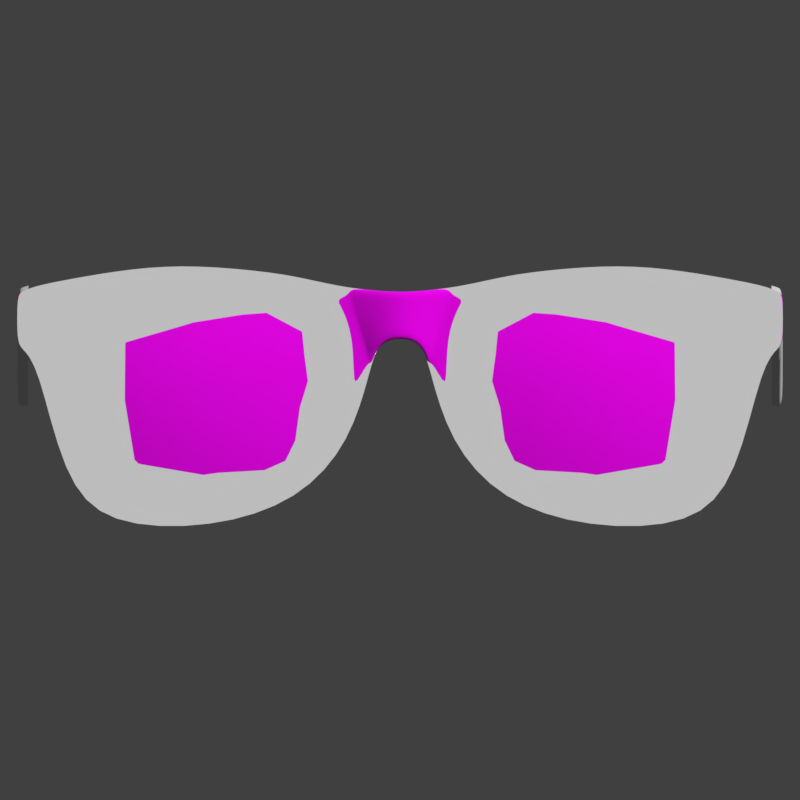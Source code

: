 # Source: Glasses_v02.01.blend  (saved by Blender 2.79.0; exported with 4.5.12 LTS)
import bpy
from mathutils import Matrix  # noqa: F401  (used for matrix-valued properties, if any)

bpy.ops.wm.read_factory_settings(use_empty=True)
scene = bpy.context.scene
scene.name = 'Scene'

# ---- collections
col_collection_1 = bpy.data.collections.new('Collection 1'); scene.collection.children.link(col_collection_1)
col_collection_6 = bpy.data.collections.new('Collection 6'); scene.collection.children.link(col_collection_6)
col_collection_6.hide_render = True
col_collection_6.hide_viewport = True

# ---- images (referenced by path relative to the original .blend; pixels are not part of the script)
import os
ASSET_DIR = os.environ.get("B2B_ASSET_DIR", "")  # directory of the original .blend (textures are referenced by path, not embedded)
HERE = os.path.dirname(os.path.abspath(__file__))  # packed textures are extracted next to this script under _unpacked/

def load_image(name, relpath, width, height, colorspace="sRGB"):
    """Load a texture the original file referenced (path relative to the .blend, or extracted next to this script)."""
    p = next((c for c in (os.path.join(HERE, relpath), os.path.join(ASSET_DIR, relpath)) if relpath and os.path.exists(c)), "")
    if p:
        img = bpy.data.images.load(p, check_existing=True)
        img.name = name
    else:  # same state as the original file: an image datablock whose file is absent (Cycles renders it pink)
        img = bpy.data.images.new(name, width, height)
        img.source = "FILE"
        img.filepath = "//" + (relpath or name)
    img.colorspace_settings.name = colorspace
    return img
img_normal_test = load_image('Normal Test', '', 1024, 1024, 'Non-Color')
img_merged_1024_full_uv_layout_png = load_image('Merged 1024 Full UV Layout.png', 'Merged 1024 Full UV Layout.png', 1024, 1024, 'sRGB')

# ---- materials (node trees are filled in below, after node groups)
mat_material = bpy.data.materials.new('Material')
mat_material.alpha_threshold = 0.0
mat_material.roughness = 0.5
mat_material.line_color = (0.0, 0.0, 0.0, 1.0)

# ---- material node trees
mat_material.use_nodes = True; mat_material.node_tree.nodes.clear()
_N = mat_material.node_tree.nodes; _L = mat_material.node_tree.links
n0 = _N.new('ShaderNodeOutputMaterial'); n0.name = 'Material Output'; n0.location = (76, 51)
n1 = _N.new('ShaderNodeTexImage'); n1.name = 'Image Texture'; n1.location = (-737, 96)
n1.width = 227
n1.image = img_normal_test
n2 = _N.new('ShaderNodeNormalMap'); n2.name = 'Normal Map'; n2.location = (-423, 37)
n3 = _N.new('ShaderNodeBsdfPrincipled'); n3.name = 'Principled BSDF'; n3.location = (-165, 48)
n3.width = 150
n3.subsurface_method = 'BURLEY'
n3.inputs[2].default_value = 0.0
n3.inputs[3].default_value = 1.45
n3.inputs[9].default_value = (1.0, 1.0, 1.0)
n4 = _N.new('ShaderNodeTexImage'); n4.name = 'Image Texture.001'; n4.location = (-355, 48)
n4.width = 140
n4.image = img_merged_1024_full_uv_layout_png
_L.new(n1.outputs[0], n2.inputs[1])
_L.new(n3.outputs[0], n0.inputs[0])
_L.new(n4.outputs[0], n3.inputs[0])
n0.is_active_output = True

# ---- world
world_world = bpy.data.worlds.new('World'); scene.world = world_world
world_world.color = (0.05088, 0.05088, 0.05088)
world_world.use_sun_shadow = False
world_world.sun_shadow_jitter_overblur = 0.0
world_world.cycles.sampling_method = 'MANUAL'

# ---- cameras
cam_camera_001 = bpy.data.cameras.new('Camera.001')
cam_camera_001.type = 'ORTHO'
cam_camera_001.clip_end = 100.0
cam_camera_001.lens = 100.0
cam_camera_001.sensor_width = 32.0
cam_camera_001.sensor_height = 18.0
cam_camera_001.ortho_scale = 8.6
cam_camera_001.display_size = 2.0
cam_camera_001.dof.focus_distance = 0.0

# ---- meshes
me_plane_004 = bpy.data.meshes.new('Plane.004')
me_plane_004.from_pydata([(4.116, 0.296, 0.6364), (4.107, 7.136, -0.06826), (4.116, 0.296, 1.134), (4.107, 7.481, 0.1694), (4.116, 4.143, 0.4776), (4.116, 3.905, 1.18), (4.116, 5.425, 0.8396), (4.116, 5.425, 1.083), (4.116, 7.026, -0.04824), (4.116, 7.407, 0.2302), (4.116, 5.853, 0.9247), (4.116, 5.859, 0.669), (4.116, 4.989, 1.138), (4.116, 4.997, 0.7609), (4.116, 4.289, 1.19), (4.116, 4.289, 0.5189), (4.116, 0.3366, 1.135), (4.116, 0.3366, 0.6327), (3.994, 0.296, 0.5005), (4.004, 7.136, -0.06826), (3.994, 0.296, 1.187), (4.004, 7.481, 0.1694), (3.994, 4.143, 0.3417), (3.994, 3.905, 1.234), (3.994, 5.425, 0.8396), (3.994, 5.425, 1.136), (3.994, 7.026, -0.04824), (3.994, 7.407, 0.2302), (3.994, 5.853, 0.9247), (3.994, 5.859, 0.669), (3.994, 4.989, 1.191), (3.994, 4.997, 0.7609), (3.994, 4.289, 1.243), (3.994, 4.289, 0.3831), (3.994, 0.3366, 1.189), (3.994, 0.3366, 0.4969), (4.055, 7.026, -0.04824), (4.055, 5.859, 0.669), (4.073, 0.296, 1.165), (4.073, 0.3366, 1.166), (4.055, 7.407, 0.2302), (4.055, 7.539, 0.1726), (4.073, 4.143, 0.3907), (4.073, 0.3366, 0.5459), (4.073, 4.289, 1.221), (4.055, 4.989, 1.164), (4.073, 3.905, 1.211), (4.073, 4.289, 0.432), (4.055, 5.853, 0.9247), (4.055, 5.425, 0.8396), (4.055, 4.997, 0.7609), (4.073, 0.296, 0.5495), (4.055, 5.425, 1.11), (4.055, 7.133, -0.1074), (-4.116, 0.296, 0.6364), (-4.107, 7.136, -0.06826), (-4.116, 0.296, 1.134), (-4.107, 7.481, 0.1694), (-4.116, 4.143, 0.4776), (-4.116, 3.905, 1.18), (-4.116, 5.425, 0.8396), (-4.116, 5.425, 1.083), (-4.116, 7.026, -0.04824), (-4.116, 7.407, 0.2302), (-4.116, 5.853, 0.9247), (-4.116, 5.859, 0.669), (-4.116, 4.989, 1.138), (-4.116, 4.997, 0.7609), (-4.116, 4.289, 1.19), (-4.116, 4.289, 0.5189), (-4.116, 0.3366, 1.135), (-4.116, 0.3366, 0.6327), (-3.994, 0.296, 0.5005), (-4.004, 7.136, -0.06826), (-3.994, 0.296, 1.187), (-4.004, 7.481, 0.1694), (-3.994, 4.143, 0.3417), (-3.994, 3.905, 1.234), (-3.994, 5.425, 0.8396), (-3.994, 5.425, 1.136), (-3.994, 7.026, -0.04824), (-3.994, 7.407, 0.2302), (-3.994, 5.853, 0.9247), (-3.994, 5.859, 0.669), (-3.994, 4.989, 1.191), (-3.994, 4.997, 0.7609), (-3.994, 4.289, 1.243), (-3.994, 4.289, 0.3831), (-3.994, 0.3366, 1.189), (-3.994, 0.3366, 0.4969), (-4.055, 7.026, -0.04824), (-4.055, 5.859, 0.669), (-4.073, 0.296, 1.165), (-4.073, 0.3366, 1.166), (-4.055, 7.407, 0.2302), (-4.055, 7.539, 0.1726), (-4.073, 4.143, 0.3907), (-4.073, 0.3366, 0.5459), (-4.073, 4.289, 1.221), (-4.055, 4.989, 1.164), (-4.073, 3.905, 1.211), (-4.073, 4.289, 0.432), (-4.055, 5.853, 0.9247), (-4.055, 5.425, 0.8396), (-4.055, 4.997, 0.7609), (-4.073, 0.296, 0.5495), (-4.055, 5.425, 1.11), (-4.055, 7.133, -0.1074)], [], [(8, 1, 3, 9), (17, 4, 5, 16), (13, 6, 7, 12), (11, 8, 9, 10), (6, 11, 10, 7), (15, 13, 12, 14), (4, 15, 14, 5), (0, 17, 16, 2), (37, 29, 26, 36), (39, 34, 20, 38), (41, 21, 27, 40), (43, 35, 22, 42), (45, 30, 32, 44), (44, 32, 23, 46), (42, 22, 33, 47), (40, 27, 28, 48), (49, 24, 29, 37), (50, 31, 24, 49), (46, 23, 34, 39), (38, 20, 18, 51), (48, 28, 25, 52), (51, 18, 35, 43), (36, 26, 19, 53), (52, 25, 30, 45), (53, 19, 21, 41), (47, 33, 31, 50), (15, 47, 50, 13), (1, 53, 41, 3), (7, 52, 45, 12), (8, 36, 53, 1), (0, 51, 43, 17), (10, 48, 52, 7), (2, 38, 51, 0), (5, 46, 39, 16), (13, 50, 49, 6), (6, 49, 37, 11), (9, 40, 48, 10), (4, 42, 47, 15), (14, 44, 46, 5), (12, 45, 44, 14), (17, 43, 42, 4), (3, 41, 40, 9), (16, 39, 38, 2), (11, 37, 36, 8), (62, 63, 57, 55), (71, 70, 59, 58), (67, 66, 61, 60), (65, 64, 63, 62), (60, 61, 64, 65), (69, 68, 66, 67), (58, 59, 68, 69), (54, 56, 70, 71), (91, 90, 80, 83), (93, 92, 74, 88), (95, 94, 81, 75), (97, 96, 76, 89), (99, 98, 86, 84), (98, 100, 77, 86), (96, 101, 87, 76), (94, 102, 82, 81), (103, 91, 83, 78), (104, 103, 78, 85), (100, 93, 88, 77), (92, 105, 72, 74), (102, 106, 79, 82), (105, 97, 89, 72), (90, 107, 73, 80), (106, 99, 84, 79), (107, 95, 75, 73), (101, 104, 85, 87), (69, 67, 104, 101), (55, 57, 95, 107), (61, 66, 99, 106), (62, 55, 107, 90), (54, 71, 97, 105), (64, 61, 106, 102), (56, 54, 105, 92), (59, 70, 93, 100), (67, 60, 103, 104), (60, 65, 91, 103), (63, 64, 102, 94), (58, 69, 101, 96), (68, 59, 100, 98), (66, 68, 98, 99), (71, 58, 96, 97), (57, 63, 94, 95), (70, 56, 92, 93), (65, 62, 90, 91)])
me_plane_004.polygons.foreach_set('use_smooth', [True] * 88)
_uv = me_plane_004.uv_layers.new(name='UVMap')
_uv.uv.foreach_set('vector', [0.9859, 0.9501, 0.9882, 0.9512, 0.9908, 0.9591, 0.9892, 0.9602, 0.7763, 0.939, 0.8836, 0.9382, 0.8756, 0.9594, 0.7761, 0.9507, 0.9108, 0.9475, 0.9256, 0.9514, 0.9235, 0.9598, 0.9094, 0.9596, 0.9422, 0.952, 0.9859, 0.9501, 0.9892, 0.9602, 0.9383, 0.9597, 0.9256, 0.9514, 0.9422, 0.952, 0.9383, 0.9597, 0.9235, 0.9598, 0.888, 0.9396, 0.9108, 0.9475, 0.9094, 0.9596, 0.8875, 0.96, 0.8836, 0.9382, 0.888, 0.9396, 0.8875, 0.96, 0.8756, 0.9594, 0.7753, 0.9393, 0.7763, 0.939, 0.7761, 0.9507, 0.7751, 0.9502, 0.9422, 0.9498, 0.9422, 0.9478, 0.9874, 0.9463, 0.9866, 0.9483, 0.7753, 0.9523, 0.7733, 0.9547, 0.7719, 0.9535, 0.7741, 0.9514, 0.9921, 0.9593, 0.9944, 0.9599, 0.9917, 0.9642, 0.9903, 0.9622, 0.7754, 0.9365, 0.7739, 0.9337, 0.8838, 0.9327, 0.8837, 0.9354, 0.9093, 0.9617, 0.9092, 0.9638, 0.8873, 0.9642, 0.8874, 0.9616, 0.8874, 0.9616, 0.8873, 0.9642, 0.8754, 0.9635, 0.8756, 0.9611, 0.8837, 0.9354, 0.8838, 0.9327, 0.8884, 0.9337, 0.888, 0.9366, 0.9903, 0.9622, 0.9917, 0.9642, 0.9383, 0.9636, 0.9383, 0.9616, 0.9259, 0.9493, 0.9262, 0.9472, 0.9422, 0.9478, 0.9422, 0.9498, 0.9113, 0.9456, 0.9119, 0.9437, 0.9262, 0.9472, 0.9259, 0.9493, 0.8756, 0.9611, 0.8754, 0.9635, 0.7733, 0.9547, 0.7753, 0.9523, 0.7741, 0.9514, 0.7719, 0.9535, 0.7725, 0.9345, 0.7744, 0.9371, 0.9383, 0.9616, 0.9383, 0.9636, 0.9231, 0.9641, 0.9233, 0.962, 0.7744, 0.9371, 0.7725, 0.9345, 0.7739, 0.9337, 0.7754, 0.9365, 0.9866, 0.9483, 0.9874, 0.9463, 0.9907, 0.9492, 0.9893, 0.9503, 0.9233, 0.962, 0.9231, 0.9641, 0.9092, 0.9638, 0.9093, 0.9617, 0.9893, 0.9503, 0.9907, 0.9492, 0.9944, 0.9599, 0.9921, 0.9593, 0.888, 0.9366, 0.8884, 0.9337, 0.9119, 0.9437, 0.9113, 0.9456, 0.888, 0.9396, 0.888, 0.9366, 0.9113, 0.9456, 0.9108, 0.9475, 0.9882, 0.9512, 0.9893, 0.9503, 0.9921, 0.9593, 0.9908, 0.9591, 0.9235, 0.9598, 0.9233, 0.962, 0.9093, 0.9617, 0.9094, 0.9596, 0.9859, 0.9501, 0.9866, 0.9483, 0.9893, 0.9503, 0.9882, 0.9512, 0.7753, 0.9393, 0.7744, 0.9371, 0.7754, 0.9365, 0.7763, 0.939, 0.9383, 0.9597, 0.9383, 0.9616, 0.9233, 0.962, 0.9235, 0.9598, 0.7751, 0.9502, 0.7741, 0.9514, 0.7744, 0.9371, 0.7753, 0.9393, 0.8756, 0.9594, 0.8756, 0.9611, 0.7753, 0.9523, 0.7761, 0.9507, 0.9108, 0.9475, 0.9113, 0.9456, 0.9259, 0.9493, 0.9256, 0.9514, 0.9256, 0.9514, 0.9259, 0.9493, 0.9422, 0.9498, 0.9422, 0.952, 0.9892, 0.9602, 0.9903, 0.9622, 0.9383, 0.9616, 0.9383, 0.9597, 0.8836, 0.9382, 0.8837, 0.9354, 0.888, 0.9366, 0.888, 0.9396, 0.8875, 0.96, 0.8874, 0.9616, 0.8756, 0.9611, 0.8756, 0.9594, 0.9094, 0.9596, 0.9093, 0.9617, 0.8874, 0.9616, 0.8875, 0.96, 0.7763, 0.939, 0.7754, 0.9365, 0.8837, 0.9354, 0.8836, 0.9382, 0.9908, 0.9591, 0.9921, 0.9593, 0.9903, 0.9622, 0.9892, 0.9602, 0.7761, 0.9507, 0.7753, 0.9523, 0.7741, 0.9514, 0.7751, 0.9502, 0.9422, 0.952, 0.9422, 0.9498, 0.9866, 0.9483, 0.9859, 0.9501, 0.9857, 0.9817, 0.9893, 0.9717, 0.9909, 0.9729, 0.988, 0.9806, 0.7758, 0.9854, 0.776, 0.9738, 0.8758, 0.9685, 0.883, 0.99, 0.9105, 0.9817, 0.9095, 0.9695, 0.9237, 0.9698, 0.9254, 0.9783, 0.9421, 0.9783, 0.9384, 0.9704, 0.9893, 0.9717, 0.9857, 0.9817, 0.9254, 0.9783, 0.9237, 0.9698, 0.9384, 0.9704, 0.9421, 0.9783, 0.8874, 0.9888, 0.8876, 0.9684, 0.9095, 0.9695, 0.9105, 0.9817, 0.883, 0.99, 0.8758, 0.9685, 0.8876, 0.9684, 0.8874, 0.9888, 0.7748, 0.9851, 0.775, 0.9742, 0.776, 0.9738, 0.7758, 0.9854, 0.942, 0.9804, 0.9863, 0.9835, 0.987, 0.9855, 0.9419, 0.9825, 0.7752, 0.9721, 0.774, 0.973, 0.7719, 0.9708, 0.7734, 0.9697, 0.9922, 0.9728, 0.9905, 0.9698, 0.992, 0.9679, 0.9945, 0.9722, 0.7748, 0.988, 0.883, 0.9928, 0.883, 0.9955, 0.7732, 0.9907, 0.9095, 0.9674, 0.8876, 0.9667, 0.8876, 0.9642, 0.9095, 0.9653, 0.8876, 0.9667, 0.8758, 0.9668, 0.8757, 0.9644, 0.8876, 0.9642, 0.883, 0.9928, 0.8874, 0.9918, 0.8876, 0.9947, 0.883, 0.9955, 0.9905, 0.9698, 0.9384, 0.9685, 0.9385, 0.9666, 0.992, 0.9679, 0.9256, 0.9804, 0.942, 0.9804, 0.9419, 0.9825, 0.9258, 0.9825, 0.911, 0.9836, 0.9256, 0.9804, 0.9258, 0.9825, 0.9115, 0.9855, 0.8758, 0.9668, 0.7752, 0.9721, 0.7734, 0.9697, 0.8757, 0.9644, 0.774, 0.973, 0.7738, 0.9873, 0.7719, 0.9898, 0.7719, 0.9708, 0.9384, 0.9685, 0.9235, 0.9677, 0.9234, 0.9655, 0.9385, 0.9666, 0.7738, 0.9873, 0.7748, 0.988, 0.7732, 0.9907, 0.7719, 0.9898, 0.9863, 0.9835, 0.9891, 0.9816, 0.9904, 0.9827, 0.987, 0.9855, 0.9235, 0.9677, 0.9095, 0.9674, 0.9095, 0.9653, 0.9234, 0.9655, 0.9891, 0.9816, 0.9922, 0.9728, 0.9945, 0.9722, 0.9904, 0.9827, 0.8874, 0.9918, 0.911, 0.9836, 0.9115, 0.9855, 0.8876, 0.9947, 0.8874, 0.9888, 0.9105, 0.9817, 0.911, 0.9836, 0.8874, 0.9918, 0.988, 0.9806, 0.9909, 0.9729, 0.9922, 0.9728, 0.9891, 0.9816, 0.9237, 0.9698, 0.9095, 0.9695, 0.9095, 0.9674, 0.9235, 0.9677, 0.9857, 0.9817, 0.988, 0.9806, 0.9891, 0.9816, 0.9863, 0.9835, 0.7748, 0.9851, 0.7758, 0.9854, 0.7748, 0.988, 0.7738, 0.9873, 0.9384, 0.9704, 0.9237, 0.9698, 0.9235, 0.9677, 0.9384, 0.9685, 0.775, 0.9742, 0.7748, 0.9851, 0.7738, 0.9873, 0.774, 0.973, 0.8758, 0.9685, 0.776, 0.9738, 0.7752, 0.9721, 0.8758, 0.9668, 0.9105, 0.9817, 0.9254, 0.9783, 0.9256, 0.9804, 0.911, 0.9836, 0.9254, 0.9783, 0.9421, 0.9783, 0.942, 0.9804, 0.9256, 0.9804, 0.9893, 0.9717, 0.9384, 0.9704, 0.9384, 0.9685, 0.9905, 0.9698, 0.883, 0.99, 0.8874, 0.9888, 0.8874, 0.9918, 0.883, 0.9928, 0.8876, 0.9684, 0.8758, 0.9685, 0.8758, 0.9668, 0.8876, 0.9667, 0.9095, 0.9695, 0.8876, 0.9684, 0.8876, 0.9667, 0.9095, 0.9674, 0.7758, 0.9854, 0.883, 0.99, 0.883, 0.9928, 0.7748, 0.988, 0.9909, 0.9729, 0.9893, 0.9717, 0.9905, 0.9698, 0.9922, 0.9728, 0.776, 0.9738, 0.775, 0.9742, 0.774, 0.973, 0.7752, 0.9721, 0.9421, 0.9783, 0.9857, 0.9817, 0.9863, 0.9835, 0.942, 0.9804])
me_plane_004.use_remesh_preserve_volume = False
me_plane_004.use_remesh_preserve_attributes = False
me_plane_004.use_mirror_vertex_groups = False
me_plane_004.update()
me_plane_003 = bpy.data.meshes.new('Plane.003')
me_plane_003.from_pydata([(0.9659, 0.07362, -0.8616), (3.248, 0.1589, -1.128), (0.7842, 0.06751, 1.143), (3.542, 0.1688, 0.9705), (0.6023, 0.06139, 0.249), (2.086, 0.1042, -1.335), (3.646, 0.1723, -0.05313), (2.247, 0.1096, 1.305), (2.17, -0.09197, 0.08296), (0.756, 0.06656, -0.3563), (2.695, 0.1247, -1.285), (3.65, 0.1725, 0.5129), (1.468, 0.08341, 1.261), (0.6422, 0.06274, 0.7489), (1.503, 0.0846, -1.15), (3.498, 0.1673, -0.6386), (2.934, 0.1327, 1.194), (2.216, -0.02825, 0.7201), (2.123, -0.03138, -0.6386), (1.351, -0.05734, 0.1701), (2.944, -0.003745, 0.007625), (2.822, -0.007865, -0.6386), (1.429, -0.05471, -0.4901), (1.412, -0.05527, 0.7324), (2.938, -0.00395, 0.6123), (-0.9659, 0.07362, -0.8616), (-3.248, 0.1589, -1.128), (-0.7842, 0.06751, 1.143), (-3.542, 0.1688, 0.9705), (-0.6023, 0.06139, 0.249), (-2.086, 0.1042, -1.335), (-3.646, 0.1723, -0.05313), (-2.247, 0.1096, 1.305), (-2.17, -0.09197, 0.08296), (-0.756, 0.06656, -0.3563), (-2.695, 0.1247, -1.285), (-3.65, 0.1725, 0.5129), (-1.468, 0.08341, 1.261), (-0.6422, 0.06274, 0.7489), (-1.503, 0.0846, -1.15), (-3.498, 0.1673, -0.6386), (-2.934, 0.1327, 1.194), (-2.216, -0.02825, 0.7201), (-2.123, -0.03138, -0.6386), (-1.351, -0.05734, 0.1701), (-2.944, -0.003745, 0.007625), (-2.822, -0.007865, -0.6386), (-1.429, -0.05471, -0.4901), (-1.412, -0.05527, 0.7324), (-2.938, -0.00395, 0.6123)], [], [(24, 11, 3, 16), (23, 17, 7, 12), (22, 18, 8, 19), (21, 15, 6, 20), (18, 21, 20, 8), (5, 10, 21, 18), (10, 1, 15, 21), (9, 22, 19, 4), (0, 14, 22, 9), (14, 5, 18, 22), (13, 23, 12, 2), (4, 19, 23, 13), (19, 8, 17, 23), (17, 24, 16, 7), (8, 20, 24, 17), (20, 6, 11, 24), (49, 41, 28, 36), (48, 37, 32, 42), (47, 44, 33, 43), (46, 45, 31, 40), (43, 33, 45, 46), (30, 43, 46, 35), (35, 46, 40, 26), (34, 29, 44, 47), (25, 34, 47, 39), (39, 47, 43, 30), (38, 27, 37, 48), (29, 38, 48, 44), (44, 48, 42, 33), (42, 32, 41, 49), (33, 42, 49, 45), (45, 49, 36, 31)])
me_plane_003.polygons.foreach_set('use_smooth', [True] * 32)
_uv = me_plane_003.uv_layers.new(name='UVMap')
_uv.uv.foreach_set('vector', [0.8246, 0.3514, 0.8307, 0.3948, 0.8028, 0.3882, 0.7892, 0.3512, 0.8173, 0.2585, 0.8181, 0.3074, 0.7825, 0.3093, 0.7851, 0.2618, 0.8918, 0.2595, 0.9008, 0.3017, 0.8569, 0.3046, 0.8516, 0.2547, 0.9008, 0.3443, 0.9008, 0.3855, 0.8652, 0.3945, 0.8615, 0.3518, 0.9008, 0.3017, 0.9008, 0.3443, 0.8615, 0.3518, 0.8569, 0.3046, 0.9432, 0.2995, 0.9402, 0.3366, 0.9008, 0.3443, 0.9008, 0.3017, 0.9402, 0.3366, 0.9306, 0.3703, 0.9008, 0.3855, 0.9008, 0.3443, 0.8836, 0.2185, 0.8918, 0.2595, 0.8516, 0.2547, 0.8468, 0.2091, 0.9144, 0.2313, 0.932, 0.264, 0.8918, 0.2595, 0.8836, 0.2185, 0.932, 0.264, 0.9432, 0.2995, 0.9008, 0.3017, 0.8918, 0.2595, 0.8163, 0.2116, 0.8173, 0.2585, 0.7851, 0.2618, 0.7924, 0.2202, 0.8468, 0.2091, 0.8516, 0.2547, 0.8173, 0.2585, 0.8163, 0.2116, 0.8516, 0.2547, 0.8569, 0.3046, 0.8181, 0.3074, 0.8173, 0.2585, 0.8181, 0.3074, 0.8246, 0.3514, 0.7892, 0.3512, 0.7825, 0.3093, 0.8569, 0.3046, 0.8615, 0.3518, 0.8246, 0.3514, 0.8181, 0.3074, 0.8615, 0.3518, 0.8652, 0.3945, 0.8307, 0.3948, 0.8246, 0.3514, 0.8246, 0.06258, 0.7892, 0.06282, 0.8028, 0.02579, 0.8307, 0.01921, 0.8173, 0.1555, 0.7851, 0.1521, 0.7825, 0.1047, 0.8181, 0.1066, 0.8918, 0.1545, 0.8516, 0.1593, 0.8569, 0.1094, 0.9008, 0.1122, 0.9008, 0.06967, 0.8615, 0.06221, 0.8652, 0.01948, 0.9008, 0.02849, 0.9008, 0.1122, 0.8569, 0.1094, 0.8615, 0.06221, 0.9008, 0.06967, 0.9432, 0.1145, 0.9008, 0.1122, 0.9008, 0.06967, 0.9402, 0.07739, 0.9402, 0.07739, 0.9008, 0.06967, 0.9008, 0.02849, 0.9306, 0.04373, 0.8836, 0.1955, 0.8468, 0.2048, 0.8516, 0.1593, 0.8918, 0.1545, 0.9144, 0.1827, 0.8836, 0.1955, 0.8918, 0.1545, 0.932, 0.15, 0.932, 0.15, 0.8918, 0.1545, 0.9008, 0.1122, 0.9432, 0.1145, 0.8163, 0.2024, 0.7924, 0.1938, 0.7851, 0.1521, 0.8173, 0.1555, 0.8468, 0.2048, 0.8163, 0.2024, 0.8173, 0.1555, 0.8516, 0.1593, 0.8516, 0.1593, 0.8173, 0.1555, 0.8181, 0.1066, 0.8569, 0.1094, 0.8181, 0.1066, 0.7825, 0.1047, 0.7892, 0.06282, 0.8246, 0.06258, 0.8569, 0.1094, 0.8181, 0.1066, 0.8246, 0.06258, 0.8615, 0.06221, 0.8615, 0.06221, 0.8246, 0.06258, 0.8307, 0.01921, 0.8652, 0.01948])
me_plane_003.materials.append(mat_material)
me_plane_003.use_remesh_preserve_volume = False
me_plane_003.use_remesh_preserve_attributes = False
me_plane_003.use_mirror_vertex_groups = False
me_plane_003.update()
me_plane_002 = bpy.data.meshes.new('Plane.002')
me_plane_002.from_pydata([(3.802, 0.1061, 0.8527), (4.011, 0.1198, 0.9137), (3.624, 0.0943, 0.9656), (3.83, 0.1079, 1.021), (3.638, 0.09522, 0.9326), (3.995, 0.1188, 0.8856), (3.999, 0.119, 0.9404), (3.643, 0.09556, 0.9848), (3.754, 0.1029, 1.02), (3.726, 0.101, 0.8758), (3.909, 0.1131, 0.9967), (3.886, 0.1116, 0.8472), (3.744, 0.07408, 0.9503), (3.818, 0.06783, 0.9399), (3.902, 0.08449, 0.9279), (3.747, 0.08151, 0.9887), (3.737, 0.08019, 0.9087), (3.978, 0.1053, 0.9184), (3.673, 0.08086, 0.9592), (3.81, 0.07854, 0.8922), (3.907, 0.09104, 0.9657), (3.898, 0.08764, 0.8866), (3.825, 0.07952, 0.9843), (3.8, 0.1198, 0.8472), (4.024, 0.1345, 0.9123), (3.61, 0.1073, 0.9676), (3.83, 0.1217, 1.027), (3.625, 0.1082, 0.9324), (4.006, 0.1334, 0.8822), (4.01, 0.1336, 0.9407), (3.63, 0.1086, 0.9881), (3.747, 0.1163, 1.025), (3.718, 0.1144, 0.8722), (3.915, 0.1273, 1.0), (3.891, 0.1258, 0.8409), (3.676, 0.09771, 0.9007), (3.665, 0.1109, 0.8988), (3.685, 0.09832, 1.002), (3.675, 0.1116, 1.007), (3.945, 0.1154, 0.8619), (3.953, 0.1298, 0.8571), (3.961, 0.1165, 0.9705), (3.969, 0.1309, 0.9725), (3.629, 0.09467, 0.9763), (3.616, 0.1077, 0.9789), (3.679, 0.08582, 0.9796), (3.625, 0.09436, 0.9493), (3.674, 0.08545, 0.9334), (3.611, 0.1074, 0.9502), (4.008, 0.1196, 0.9265), (4.02, 0.1343, 0.9259), (3.968, 0.1071, 0.9423), (4.006, 0.1195, 0.8991), (4.018, 0.1341, 0.8966), (3.966, 0.1069, 0.8912), (-3.802, 0.1061, 0.8527), (-4.011, 0.1198, 0.9137), (-3.624, 0.0943, 0.9656), (-3.83, 0.1079, 1.021), (-3.638, 0.09522, 0.9326), (-3.995, 0.1188, 0.8856), (-3.999, 0.119, 0.9404), (-3.643, 0.09556, 0.9848), (-3.754, 0.1029, 1.02), (-3.726, 0.101, 0.8758), (-3.909, 0.1131, 0.9967), (-3.886, 0.1116, 0.8472), (-3.744, 0.07408, 0.9503), (-3.818, 0.06783, 0.9399), (-3.902, 0.08449, 0.9279), (-3.747, 0.08151, 0.9887), (-3.737, 0.08019, 0.9087), (-3.978, 0.1053, 0.9184), (-3.673, 0.08086, 0.9592), (-3.81, 0.07854, 0.8922), (-3.907, 0.09104, 0.9657), (-3.898, 0.08764, 0.8866), (-3.825, 0.07952, 0.9843), (-3.8, 0.1198, 0.8472), (-4.024, 0.1345, 0.9123), (-3.61, 0.1073, 0.9676), (-3.83, 0.1217, 1.027), (-3.625, 0.1082, 0.9324), (-4.006, 0.1334, 0.8822), (-4.01, 0.1336, 0.9407), (-3.63, 0.1086, 0.9881), (-3.747, 0.1163, 1.025), (-3.718, 0.1144, 0.8722), (-3.915, 0.1273, 1.0), (-3.891, 0.1258, 0.8409), (-3.676, 0.09771, 0.9007), (-3.665, 0.1109, 0.8988), (-3.685, 0.09832, 1.002), (-3.675, 0.1116, 1.007), (-3.945, 0.1154, 0.8619), (-3.953, 0.1298, 0.8571), (-3.961, 0.1165, 0.9705), (-3.969, 0.1309, 0.9725), (-3.629, 0.09467, 0.9763), (-3.616, 0.1077, 0.9789), (-3.679, 0.08582, 0.9796), (-3.625, 0.09436, 0.9493), (-3.674, 0.08545, 0.9334), (-3.611, 0.1074, 0.9502), (-4.008, 0.1196, 0.9265), (-4.02, 0.1343, 0.9259), (-3.968, 0.1071, 0.9423), (-4.006, 0.1195, 0.8991), (-4.018, 0.1341, 0.8966), (-3.966, 0.1069, 0.8912)], [], [(10, 20, 51, 41), (8, 15, 22, 3), (46, 47, 18, 2), (3, 22, 20, 10), (52, 54, 39, 5), (14, 13, 19, 21), (13, 12, 16, 19), (43, 45, 37, 7), (21, 19, 0, 11), (18, 47, 16, 12), (19, 16, 9, 0), (20, 22, 13, 14), (7, 37, 38, 30), (5, 39, 40, 28), (22, 15, 12, 13), (49, 1, 24, 50), (43, 7, 30, 44), (35, 4, 27, 36), (0, 9, 32, 23), (37, 8, 31, 38), (46, 2, 25, 48), (8, 3, 26, 31), (52, 5, 28, 53), (41, 6, 29, 42), (39, 11, 34, 40), (11, 0, 23, 34), (3, 10, 33, 26), (9, 35, 36, 32), (37, 45, 15, 8), (10, 41, 42, 33), (2, 43, 44, 25), (51, 17, 1, 49), (39, 54, 21, 11), (2, 18, 45, 43), (4, 46, 48, 27), (4, 35, 47, 46), (41, 51, 49, 6), (6, 49, 50, 29), (1, 52, 53, 24), (1, 17, 54, 52), (21, 54, 17, 14), (51, 20, 14, 17), (15, 45, 18, 12), (16, 47, 35, 9), (65, 96, 106, 75), (63, 58, 77, 70), (101, 57, 73, 102), (58, 65, 75, 77), (107, 60, 94, 109), (69, 76, 74, 68), (68, 74, 71, 67), (98, 62, 92, 100), (76, 66, 55, 74), (73, 67, 71, 102), (74, 55, 64, 71), (75, 69, 68, 77), (62, 85, 93, 92), (60, 83, 95, 94), (77, 68, 67, 70), (104, 105, 79, 56), (98, 99, 85, 62), (90, 91, 82, 59), (55, 78, 87, 64), (92, 93, 86, 63), (101, 103, 80, 57), (63, 86, 81, 58), (107, 108, 83, 60), (96, 97, 84, 61), (94, 95, 89, 66), (66, 89, 78, 55), (58, 81, 88, 65), (64, 87, 91, 90), (92, 63, 70, 100), (65, 88, 97, 96), (57, 80, 99, 98), (106, 104, 56, 72), (94, 66, 76, 109), (57, 98, 100, 73), (59, 82, 103, 101), (59, 101, 102, 90), (96, 61, 104, 106), (61, 84, 105, 104), (56, 79, 108, 107), (56, 107, 109, 72), (76, 69, 72, 109), (106, 72, 69, 75), (70, 67, 73, 100), (71, 64, 90, 102)])
me_plane_002.polygons.foreach_set('use_smooth', [True] * 88)
_uv = me_plane_002.uv_layers.new(name='UVMap')
_uv.uv.foreach_set('vector', [0.8517, 0.8626, 0.8515, 0.8596, 0.8575, 0.8573, 0.8568, 0.86, 0.8366, 0.8649, 0.8359, 0.8618, 0.8435, 0.8614, 0.844, 0.865, 0.824, 0.858, 0.8287, 0.8564, 0.8287, 0.8589, 0.8239, 0.8596, 0.844, 0.865, 0.8435, 0.8614, 0.8515, 0.8596, 0.8517, 0.8626, 0.8612, 0.8531, 0.8572, 0.8523, 0.8552, 0.8494, 0.8601, 0.8518, 0.851, 0.8559, 0.8429, 0.8571, 0.8421, 0.8524, 0.8506, 0.8519, 0.8429, 0.8571, 0.8356, 0.8581, 0.8349, 0.854, 0.8421, 0.8524, 0.8244, 0.8606, 0.8293, 0.8609, 0.8298, 0.8631, 0.8258, 0.8614, 0.8506, 0.8519, 0.8421, 0.8524, 0.8413, 0.8485, 0.8495, 0.848, 0.8287, 0.8589, 0.8287, 0.8564, 0.8349, 0.854, 0.8356, 0.8581, 0.8421, 0.8524, 0.8349, 0.854, 0.8339, 0.8508, 0.8413, 0.8485, 0.8515, 0.8596, 0.8435, 0.8614, 0.8429, 0.8571, 0.851, 0.8559, 0.8258, 0.8614, 0.8298, 0.8631, 0.8289, 0.8636, 0.8245, 0.8618, 0.8601, 0.8518, 0.8552, 0.8494, 0.856, 0.849, 0.8612, 0.8514, 0.8435, 0.8614, 0.8359, 0.8618, 0.8356, 0.8581, 0.8429, 0.8571, 0.8614, 0.8557, 0.8617, 0.8545, 0.8629, 0.8544, 0.8625, 0.8557, 0.8244, 0.8606, 0.8258, 0.8614, 0.8245, 0.8618, 0.8232, 0.8609, 0.8289, 0.8532, 0.8253, 0.8563, 0.824, 0.8563, 0.8279, 0.853, 0.8413, 0.8485, 0.8339, 0.8508, 0.8331, 0.8504, 0.8411, 0.848, 0.8298, 0.8631, 0.8366, 0.8649, 0.8359, 0.8654, 0.8289, 0.8636, 0.824, 0.858, 0.8239, 0.8596, 0.8225, 0.8598, 0.8227, 0.8581, 0.8366, 0.8649, 0.844, 0.865, 0.844, 0.8655, 0.8359, 0.8654, 0.8612, 0.8531, 0.8601, 0.8518, 0.8612, 0.8514, 0.8623, 0.8528, 0.8568, 0.86, 0.8605, 0.8571, 0.8616, 0.8571, 0.8576, 0.8602, 0.8552, 0.8494, 0.8495, 0.848, 0.85, 0.8474, 0.856, 0.849, 0.8495, 0.848, 0.8413, 0.8485, 0.8411, 0.848, 0.85, 0.8474, 0.844, 0.865, 0.8517, 0.8626, 0.8523, 0.863, 0.844, 0.8655, 0.8339, 0.8508, 0.8289, 0.8532, 0.8279, 0.853, 0.8331, 0.8504, 0.8298, 0.8631, 0.8293, 0.8609, 0.8359, 0.8618, 0.8366, 0.8649, 0.8517, 0.8626, 0.8568, 0.86, 0.8576, 0.8602, 0.8523, 0.863, 0.8239, 0.8596, 0.8244, 0.8606, 0.8232, 0.8609, 0.8225, 0.8598, 0.8575, 0.8573, 0.8584, 0.855, 0.8617, 0.8545, 0.8614, 0.8557, 0.8552, 0.8494, 0.8572, 0.8523, 0.8506, 0.8519, 0.8495, 0.848, 0.8239, 0.8596, 0.8287, 0.8589, 0.8293, 0.8609, 0.8244, 0.8606, 0.8253, 0.8563, 0.824, 0.858, 0.8227, 0.8581, 0.824, 0.8563, 0.8253, 0.8563, 0.8289, 0.8532, 0.8287, 0.8564, 0.824, 0.858, 0.8568, 0.86, 0.8575, 0.8573, 0.8614, 0.8557, 0.8605, 0.8571, 0.8605, 0.8571, 0.8614, 0.8557, 0.8625, 0.8557, 0.8616, 0.8571, 0.8617, 0.8545, 0.8612, 0.8531, 0.8623, 0.8528, 0.8629, 0.8544, 0.8617, 0.8545, 0.8584, 0.855, 0.8572, 0.8523, 0.8612, 0.8531, 0.8506, 0.8519, 0.8572, 0.8523, 0.8584, 0.855, 0.851, 0.8559, 0.8575, 0.8573, 0.8515, 0.8596, 0.851, 0.8559, 0.8584, 0.855, 0.8359, 0.8618, 0.8293, 0.8609, 0.8287, 0.8589, 0.8356, 0.8581, 0.8349, 0.854, 0.8287, 0.8564, 0.8289, 0.8532, 0.8339, 0.8508, 0.7803, 0.8626, 0.7753, 0.86, 0.7745, 0.8573, 0.7805, 0.8596, 0.7954, 0.8649, 0.788, 0.865, 0.7885, 0.8614, 0.7961, 0.8618, 0.808, 0.858, 0.8081, 0.8596, 0.8034, 0.8589, 0.8033, 0.8564, 0.788, 0.865, 0.7803, 0.8626, 0.7805, 0.8596, 0.7885, 0.8614, 0.7708, 0.8531, 0.7719, 0.8518, 0.7768, 0.8494, 0.7748, 0.8523, 0.781, 0.8559, 0.7814, 0.8519, 0.7899, 0.8524, 0.7891, 0.8571, 0.7891, 0.8571, 0.7899, 0.8524, 0.7971, 0.854, 0.7964, 0.8581, 0.8076, 0.8606, 0.8063, 0.8614, 0.8022, 0.8631, 0.8027, 0.8609, 0.7814, 0.8519, 0.7825, 0.848, 0.7907, 0.8485, 0.7899, 0.8524, 0.8034, 0.8589, 0.7964, 0.8581, 0.7971, 0.854, 0.8033, 0.8564, 0.7899, 0.8524, 0.7907, 0.8485, 0.7982, 0.8508, 0.7971, 0.854, 0.7805, 0.8596, 0.781, 0.8559, 0.7891, 0.8571, 0.7885, 0.8614, 0.8063, 0.8614, 0.8075, 0.8618, 0.8031, 0.8636, 0.8022, 0.8631, 0.7719, 0.8518, 0.7708, 0.8514, 0.776, 0.849, 0.7768, 0.8494, 0.7885, 0.8614, 0.7891, 0.8571, 0.7964, 0.8581, 0.7961, 0.8618, 0.7706, 0.8557, 0.7695, 0.8557, 0.7691, 0.8544, 0.7703, 0.8545, 0.8076, 0.8606, 0.8089, 0.8609, 0.8075, 0.8618, 0.8063, 0.8614, 0.8031, 0.8532, 0.8041, 0.853, 0.808, 0.8563, 0.8068, 0.8563, 0.7907, 0.8485, 0.7909, 0.848, 0.799, 0.8504, 0.7982, 0.8508, 0.8022, 0.8631, 0.8031, 0.8636, 0.7961, 0.8654, 0.7954, 0.8649, 0.808, 0.858, 0.8093, 0.8581, 0.8095, 0.8598, 0.8081, 0.8596, 0.7954, 0.8649, 0.7961, 0.8654, 0.788, 0.8655, 0.788, 0.865, 0.7708, 0.8531, 0.7697, 0.8528, 0.7708, 0.8514, 0.7719, 0.8518, 0.7753, 0.86, 0.7744, 0.8602, 0.7704, 0.8571, 0.7715, 0.8571, 0.7768, 0.8494, 0.776, 0.849, 0.782, 0.8474, 0.7825, 0.848, 0.7825, 0.848, 0.782, 0.8474, 0.7909, 0.848, 0.7907, 0.8485, 0.788, 0.865, 0.788, 0.8655, 0.7797, 0.863, 0.7803, 0.8626, 0.7982, 0.8508, 0.799, 0.8504, 0.8041, 0.853, 0.8031, 0.8532, 0.8022, 0.8631, 0.7954, 0.8649, 0.7961, 0.8618, 0.8027, 0.8609, 0.7803, 0.8626, 0.7797, 0.863, 0.7744, 0.8602, 0.7753, 0.86, 0.8081, 0.8596, 0.8095, 0.8598, 0.8089, 0.8609, 0.8076, 0.8606, 0.7745, 0.8573, 0.7706, 0.8557, 0.7703, 0.8545, 0.7736, 0.855, 0.7768, 0.8494, 0.7825, 0.848, 0.7814, 0.8519, 0.7748, 0.8523, 0.8081, 0.8596, 0.8076, 0.8606, 0.8027, 0.8609, 0.8034, 0.8589, 0.8068, 0.8563, 0.808, 0.8563, 0.8093, 0.8581, 0.808, 0.858, 0.8068, 0.8563, 0.808, 0.858, 0.8033, 0.8564, 0.8031, 0.8532, 0.7753, 0.86, 0.7715, 0.8571, 0.7706, 0.8557, 0.7745, 0.8573, 0.7715, 0.8571, 0.7704, 0.8571, 0.7695, 0.8557, 0.7706, 0.8557, 0.7703, 0.8545, 0.7691, 0.8544, 0.7697, 0.8528, 0.7708, 0.8531, 0.7703, 0.8545, 0.7708, 0.8531, 0.7748, 0.8523, 0.7736, 0.855, 0.7814, 0.8519, 0.781, 0.8559, 0.7736, 0.855, 0.7748, 0.8523, 0.7745, 0.8573, 0.7736, 0.855, 0.781, 0.8559, 0.7805, 0.8596, 0.7961, 0.8618, 0.7964, 0.8581, 0.8034, 0.8589, 0.8027, 0.8609, 0.7971, 0.854, 0.7982, 0.8508, 0.8031, 0.8532, 0.8033, 0.8564])
me_plane_002.use_remesh_preserve_volume = False
me_plane_002.use_remesh_preserve_attributes = False
me_plane_002.use_mirror_vertex_groups = False
me_plane_002.update()
me_plane_001 = bpy.data.meshes.new('Plane.001')
me_plane_001.from_pydata([(0.0, -2.234e-07, 0.663), (4.117, -1.754e-08, 0.656), (0.0, -2.277e-08, 1.169), (4.117, -1.754e-08, 1.131), (0.3191, -1.716e-07, 0.3399), (0.5802, -2.901e-08, 1.216), (0.1632, -2.352e-08, 1.175), (0.1331, -2.176e-07, 0.6514), (2.021, 1.576e-07, -1.379), (2.204, -6.176e-08, 1.46), (1.31, -5.027e-08, 1.374), (1.079, 6.786e-08, -1.076), (3.16, 2.032e-07, -1.352), (2.868, -5.679e-08, 1.423), (3.894, 5.558e-09, 0.4106), (3.928, -3.108e-08, 1.231), (3.545, -4.124e-08, 1.307), (3.622, 1.52e-07, -0.8251), (0.9529, -3.948e-08, 1.294), (0.528, -4.271e-08, -0.4363), (0.2562, -2.021e-07, 0.5518), (0.3331, -2.544e-08, 1.189), (4.079, -8.649e-09, 0.5615), (4.067, -2.275e-08, 1.169)], [], [(22, 1, 3, 23), (20, 4, 5, 21), (0, 7, 6, 2), (11, 8, 9, 10), (19, 11, 10, 18), (8, 12, 13, 9), (17, 14, 15, 16), (12, 17, 16, 13), (4, 19, 18, 5), (7, 20, 21, 6), (14, 22, 23, 15)])
me_plane_001.use_remesh_preserve_volume = False
me_plane_001.use_remesh_preserve_attributes = False
me_plane_001.use_mirror_vertex_groups = False
me_plane_001.update()
me_plane = bpy.data.meshes.new('Plane')
me_plane.from_pydata([(4.117, 0.1276, 0.656), (4.117, 0.1276, 1.131), (0.3191, -1.716e-07, 0.3399), (0.5802, -2.901e-08, 1.216), (0.1632, -0.1237, 1.175), (0.1331, -0.1237, 0.6514), (2.021, 0.02593, -1.379), (2.204, 0.02593, 1.46), (1.31, -5.027e-08, 1.374), (1.079, 6.786e-08, -1.076), (3.16, 0.05618, -1.352), (2.868, 0.05618, 1.423), (3.894, 0.1276, 0.4106), (3.928, 0.1276, 1.231), (3.545, 0.09399, 1.307), (3.622, 0.09399, -0.8251), (0.9529, -3.948e-08, 1.294), (0.528, -4.271e-08, -0.4363), (0.2562, -0.07508, 0.5518), (0.3331, -0.07508, 1.189), (4.079, 0.1276, 0.5615), (4.067, 0.1276, 1.169), (4.117, 0.1276, 0.8933), (0.4497, -1.003e-07, 0.7779), (0.1481, -0.1237, 0.9132), (3.911, 0.1276, 0.8209), (3.636, 0.09399, 0.2926), (0.609, -6.008e-08, 0.563), (0.2947, -0.07508, 0.8706), (4.073, 0.1276, 0.8654), (4.117, 0.1276, 1.012), (0.5149, -6.465e-08, 0.9969), (0.1556, -0.1237, 1.044), (2.192, 0.02593, 1.278), (1.296, -8.592e-08, 1.249), (2.899, 0.05618, 1.174), (3.919, 0.1276, 1.026), (3.509, 0.09399, 0.9354), (0.7786, -6.231e-08, 1.022), (0.3139, -0.07508, 1.03), (4.07, 0.1276, 1.017), (4.117, 0.1276, 0.7747), (0.3844, -1.359e-07, 0.5589), (0.1406, -0.1237, 0.7823), (2.031, 0.02593, -1.251), (1.099, 1.114e-07, -1.009), (3.131, 0.05618, -1.282), (3.902, 0.1276, 0.6157), (3.597, 0.09399, -0.3155), (0.6766, -2.517e-08, -0.1266), (0.2754, -0.07508, 0.7112), (4.076, 0.1276, 0.7135), (3.636, 0.1654, 0.2926), (0.609, 0.07138, 0.563), (2.192, 0.09731, 1.278), (1.296, 0.07138, 1.249), (2.899, 0.1276, 1.174), (3.509, 0.1654, 0.9354), (0.7786, 0.07138, 1.022), (2.031, 0.09731, -1.251), (1.099, 0.07138, -1.009), (3.131, 0.1276, -1.282), (3.597, 0.1654, -0.3155), (0.6766, 0.07138, -0.1266), (4.117, 0.199, 0.656), (4.117, 0.199, 1.131), (0.3191, 0.07138, 0.3399), (0.5802, 0.07138, 1.216), (0.1632, -0.05236, 1.175), (0.1331, -0.05236, 0.6514), (2.021, 0.09731, -1.379), (2.204, 0.09731, 1.46), (1.31, 0.07138, 1.374), (1.079, 0.07138, -1.076), (3.16, 0.1276, -1.352), (2.868, 0.1276, 1.423), (3.894, 0.199, 0.4106), (3.928, 0.199, 1.231), (3.545, 0.1654, 1.307), (3.622, 0.1654, -0.8251), (0.9529, 0.07138, 1.294), (0.528, 0.07138, -0.4363), (0.2562, -0.0037, 0.5518), (0.3331, -0.0037, 1.189), (4.079, 0.199, 0.5615), (4.067, 0.199, 1.169), (4.117, 0.199, 0.8933), (4.117, 0.199, 1.012), (4.117, 0.199, 0.7747), (3.636, 0.2595, 0.2926), (0.609, 0.1656, 0.563), (2.192, 0.1915, 1.278), (1.296, 0.1656, 1.249), (2.899, 0.2217, 1.174), (3.509, 0.2595, 0.9354), (0.7786, 0.1656, 1.022), (2.031, 0.1915, -1.251), (1.099, 0.1656, -1.009), (3.131, 0.2217, -1.282), (3.597, 0.2595, -0.3155), (0.6766, 0.1656, -0.1266), (4.117, 0.2932, 0.656), (4.117, 0.2932, 1.131), (0.3191, 0.1656, 0.3399), (0.5802, 0.1656, 1.216), (0.1632, 0.04181, 1.175), (0.1331, 0.04181, 0.6514), (2.021, 0.1915, -1.379), (2.204, 0.1915, 1.46), (1.31, 0.1656, 1.374), (1.079, 0.1656, -1.076), (3.16, 0.2217, -1.352), (2.868, 0.2217, 1.423), (3.894, 0.2932, 0.4106), (3.928, 0.2932, 1.231), (3.545, 0.2595, 1.307), (3.622, 0.2595, -0.8251), (0.9529, 0.1656, 1.294), (0.528, 0.1656, -0.4363), (0.2562, 0.09047, 0.5518), (0.3331, 0.09047, 1.189), (4.079, 0.2932, 0.5615), (4.067, 0.2932, 1.169), (4.117, 0.2932, 0.8933), (4.117, 0.2932, 1.012), (4.117, 0.2932, 0.7747), (0.3087, -0.01247, 0.3751), (0.5392, -0.01247, 1.211), (0.4239, -0.01247, 0.7933), (0.4816, -0.01247, 1.002), (0.3663, -0.01247, 0.5842), (0.3087, 0.05891, 0.3751), (0.5392, 0.05891, 1.211), (0.3087, 0.1531, 0.3751), (0.5392, 0.1531, 1.211), (0.0, -0.143, 0.663), (-4.117, 0.1276, 0.656), (0.0, -0.143, 1.169), (-4.117, 0.1276, 1.131), (-0.3191, -1.716e-07, 0.3399), (-0.5802, -2.901e-08, 1.216), (-0.1632, -0.1237, 1.175), (-0.1331, -0.1237, 0.6514), (-2.021, 0.02593, -1.379), (-2.204, 0.02593, 1.46), (-1.31, -5.027e-08, 1.374), (-1.079, 6.786e-08, -1.076), (-3.16, 0.05618, -1.352), (-2.868, 0.05618, 1.423), (-3.894, 0.1276, 0.4106), (-3.928, 0.1276, 1.231), (-3.545, 0.09399, 1.307), (-3.622, 0.09399, -0.8251), (-0.9529, -3.948e-08, 1.294), (-0.528, -4.271e-08, -0.4363), (-0.2562, -0.07508, 0.5518), (-0.3331, -0.07508, 1.189), (-4.079, 0.1276, 0.5615), (-4.067, 0.1276, 1.169), (0.0, -0.143, 0.9162), (-4.117, 0.1276, 0.8933), (-0.4497, -1.003e-07, 0.7779), (-0.1481, -0.1237, 0.9132), (-3.911, 0.1276, 0.8209), (-3.636, 0.09399, 0.2926), (-0.609, -6.008e-08, 0.563), (-0.2947, -0.07508, 0.8706), (-4.073, 0.1276, 0.8654), (-4.117, 0.1276, 1.012), (-0.5149, -6.465e-08, 0.9969), (-0.1556, -0.1237, 1.044), (-2.192, 0.02593, 1.278), (-1.296, -8.592e-08, 1.249), (-2.899, 0.05618, 1.174), (-3.919, 0.1276, 1.026), (-3.509, 0.09399, 0.9354), (-0.7786, -6.231e-08, 1.022), (-0.3139, -0.07508, 1.03), (-4.07, 0.1276, 1.017), (0.0, -0.143, 1.043), (0.0, -0.143, 0.7896), (-4.117, 0.1276, 0.7747), (-0.3844, -1.359e-07, 0.5589), (-0.1406, -0.1237, 0.7823), (-2.031, 0.02593, -1.251), (-1.099, 1.114e-07, -1.009), (-3.131, 0.05618, -1.282), (-3.902, 0.1276, 0.6157), (-3.597, 0.09399, -0.3155), (-0.6766, -2.517e-08, -0.1266), (-0.2754, -0.07508, 0.7112), (-4.076, 0.1276, 0.7135), (-3.636, 0.1654, 0.2926), (-0.609, 0.07138, 0.563), (-2.192, 0.09731, 1.278), (-1.296, 0.07138, 1.249), (-2.899, 0.1276, 1.174), (-3.509, 0.1654, 0.9354), (-0.7786, 0.07138, 1.022), (-2.031, 0.09731, -1.251), (-1.099, 0.07138, -1.009), (-3.131, 0.1276, -1.282), (-3.597, 0.1654, -0.3155), (-0.6766, 0.07138, -0.1266), (0.0, -0.07166, 0.663), (-4.117, 0.199, 0.656), (0.0, -0.07166, 1.169), (-4.117, 0.199, 1.131), (-0.3191, 0.07138, 0.3399), (-0.5802, 0.07138, 1.216), (-0.1632, -0.05236, 1.175), (-0.1331, -0.05236, 0.6514), (-2.021, 0.09731, -1.379), (-2.204, 0.09731, 1.46), (-1.31, 0.07138, 1.374), (-1.079, 0.07138, -1.076), (-3.16, 0.1276, -1.352), (-2.868, 0.1276, 1.423), (-3.894, 0.199, 0.4106), (-3.928, 0.199, 1.231), (-3.545, 0.1654, 1.307), (-3.622, 0.1654, -0.8251), (-0.9529, 0.07138, 1.294), (-0.528, 0.07138, -0.4363), (-0.2562, -0.0037, 0.5518), (-0.3331, -0.0037, 1.189), (-4.079, 0.199, 0.5615), (-4.067, 0.199, 1.169), (-4.117, 0.199, 0.8933), (-4.117, 0.199, 1.012), (-4.117, 0.199, 0.7747), (-3.636, 0.2595, 0.2926), (-0.609, 0.1656, 0.563), (-2.192, 0.1915, 1.278), (-1.296, 0.1656, 1.249), (-2.899, 0.2217, 1.174), (-3.509, 0.2595, 0.9354), (-0.7786, 0.1656, 1.022), (-2.031, 0.1915, -1.251), (-1.099, 0.1656, -1.009), (-3.131, 0.2217, -1.282), (-3.597, 0.2595, -0.3155), (-0.6766, 0.1656, -0.1266), (0.0, 0.02251, 0.663), (-4.117, 0.2932, 0.656), (0.0, 0.02251, 1.169), (-4.117, 0.2932, 1.131), (-0.3191, 0.1656, 0.3399), (-0.5802, 0.1656, 1.216), (-0.1632, 0.04181, 1.175), (-0.1331, 0.04181, 0.6514), (-2.021, 0.1915, -1.379), (-2.204, 0.1915, 1.46), (-1.31, 0.1656, 1.374), (-1.079, 0.1656, -1.076), (-3.16, 0.2217, -1.352), (-2.868, 0.2217, 1.423), (-3.894, 0.2932, 0.4106), (-3.928, 0.2932, 1.231), (-3.545, 0.2595, 1.307), (-3.622, 0.2595, -0.8251), (-0.9529, 0.1656, 1.294), (-0.528, 0.1656, -0.4363), (-0.2562, 0.09047, 0.5518), (-0.3331, 0.09047, 1.189), (-4.079, 0.2932, 0.5615), (-4.067, 0.2932, 1.169), (-4.117, 0.2932, 0.8933), (-4.117, 0.2932, 1.012), (-4.117, 0.2932, 0.7747), (-0.3087, -0.01247, 0.3751), (-0.5392, -0.01247, 1.211), (-0.4239, -0.01247, 0.7933), (-0.4816, -0.01247, 1.002), (-0.3663, -0.01247, 0.5842), (-0.3087, 0.05891, 0.3751), (-0.5392, 0.05891, 1.211), (-0.3087, 0.1531, 0.3751), (-0.5392, 0.1531, 1.211)], [], [(40, 30, 1, 21), (129, 31, 3, 127), (179, 32, 4, 137), (34, 33, 7, 8), (38, 34, 8, 16), (33, 35, 11, 7), (37, 36, 13, 14), (35, 37, 14, 11), (31, 38, 16, 3), (32, 39, 19, 4), (36, 40, 21, 13), (47, 51, 29, 25), (43, 50, 28, 24), (42, 49, 27, 23), (48, 47, 25, 26), (180, 43, 24, 159), (130, 42, 23, 128), (51, 41, 22, 29), (25, 29, 40, 36), (24, 28, 39, 32), (23, 27, 38, 31), (26, 25, 36, 37), (159, 24, 32, 179), (128, 23, 31, 129), (29, 22, 30, 40), (20, 0, 41, 51), (126, 2, 42, 130), (135, 5, 43, 180), (9, 6, 44, 45), (17, 9, 45, 49), (6, 10, 46, 44), (15, 12, 47, 48), (10, 15, 48, 46), (2, 17, 49, 42), (5, 18, 50, 43), (12, 20, 51, 47), (35, 33, 54, 56), (26, 37, 57, 52), (45, 44, 59, 60), (34, 38, 58, 55), (46, 48, 62, 61), (38, 27, 53, 58), (37, 35, 56, 57), (49, 45, 60, 63), (33, 34, 55, 54), (48, 26, 52, 62), (44, 46, 61, 59), (27, 49, 63, 53), (21, 1, 65, 85), (6, 9, 73, 70), (16, 8, 72, 80), (137, 4, 68, 206), (7, 11, 75, 71), (17, 2, 66, 81), (126, 18, 82, 131), (12, 15, 79, 76), (41, 0, 64, 88), (3, 16, 80, 67), (13, 21, 85, 77), (22, 41, 88, 86), (30, 22, 86, 87), (8, 7, 71, 72), (18, 5, 69, 82), (9, 17, 81, 73), (127, 3, 67, 132), (4, 19, 83, 68), (14, 13, 77, 78), (5, 135, 204, 69), (15, 10, 74, 79), (0, 20, 84, 64), (10, 6, 70, 74), (20, 12, 76, 84), (1, 30, 87, 65), (11, 14, 78, 75), (85, 65, 102, 122), (55, 58, 95, 92), (72, 71, 108, 109), (86, 88, 125, 123), (54, 55, 92, 91), (73, 81, 118, 110), (87, 86, 123, 124), (60, 59, 96, 97), (74, 70, 107, 111), (88, 64, 101, 125), (63, 60, 97, 100), (75, 78, 115, 112), (59, 61, 98, 96), (76, 79, 116, 113), (64, 84, 121, 101), (61, 62, 99, 98), (77, 85, 122, 114), (65, 87, 124, 102), (78, 77, 114, 115), (206, 68, 105, 245), (79, 74, 111, 116), (62, 52, 89, 99), (131, 82, 119, 133), (80, 72, 109, 117), (53, 63, 100, 90), (67, 80, 117, 104), (81, 66, 103, 118), (52, 57, 94, 89), (68, 83, 120, 105), (82, 69, 106, 119), (58, 53, 90, 95), (69, 204, 243, 106), (132, 67, 104, 134), (57, 56, 93, 94), (70, 73, 110, 107), (84, 76, 113, 121), (56, 54, 91, 93), (71, 75, 112, 108), (83, 132, 134, 120), (66, 131, 133, 103), (19, 127, 132, 83), (2, 126, 131, 66), (18, 126, 130, 50), (28, 128, 129, 39), (50, 130, 128, 28), (39, 129, 127, 19), (178, 158, 138, 168), (273, 271, 140, 169), (179, 137, 141, 170), (172, 145, 144, 171), (176, 153, 145, 172), (171, 144, 148, 173), (175, 151, 150, 174), (173, 148, 151, 175), (169, 140, 153, 176), (170, 141, 156, 177), (174, 150, 158, 178), (187, 163, 167, 191), (183, 162, 166, 190), (182, 161, 165, 189), (188, 164, 163, 187), (180, 159, 162, 183), (274, 272, 161, 182), (191, 167, 160, 181), (163, 174, 178, 167), (162, 170, 177, 166), (161, 169, 176, 165), (164, 175, 174, 163), (159, 179, 170, 162), (272, 273, 169, 161), (167, 178, 168, 160), (157, 191, 181, 136), (270, 274, 182, 139), (135, 180, 183, 142), (146, 185, 184, 143), (154, 189, 185, 146), (143, 184, 186, 147), (152, 188, 187, 149), (147, 186, 188, 152), (139, 182, 189, 154), (142, 183, 190, 155), (149, 187, 191, 157), (173, 196, 194, 171), (164, 192, 197, 175), (185, 200, 199, 184), (172, 195, 198, 176), (186, 201, 202, 188), (176, 198, 193, 165), (175, 197, 196, 173), (189, 203, 200, 185), (171, 194, 195, 172), (188, 202, 192, 164), (184, 199, 201, 186), (165, 193, 203, 189), (158, 227, 207, 138), (143, 212, 215, 146), (153, 222, 214, 145), (137, 206, 210, 141), (144, 213, 217, 148), (154, 223, 208, 139), (270, 275, 224, 155), (149, 218, 221, 152), (181, 230, 205, 136), (140, 209, 222, 153), (150, 219, 227, 158), (160, 228, 230, 181), (168, 229, 228, 160), (145, 214, 213, 144), (155, 224, 211, 142), (146, 215, 223, 154), (271, 276, 209, 140), (141, 210, 225, 156), (151, 220, 219, 150), (142, 211, 204, 135), (152, 221, 216, 147), (136, 205, 226, 157), (147, 216, 212, 143), (157, 226, 218, 149), (138, 207, 229, 168), (148, 217, 220, 151), (227, 266, 246, 207), (195, 234, 237, 198), (214, 253, 252, 213), (228, 267, 269, 230), (194, 233, 234, 195), (215, 254, 262, 223), (229, 268, 267, 228), (200, 239, 238, 199), (216, 255, 251, 212), (230, 269, 244, 205), (203, 242, 239, 200), (217, 256, 259, 220), (199, 238, 240, 201), (218, 257, 260, 221), (205, 244, 265, 226), (201, 240, 241, 202), (219, 258, 266, 227), (207, 246, 268, 229), (220, 259, 258, 219), (206, 245, 249, 210), (221, 260, 255, 216), (202, 241, 231, 192), (275, 277, 263, 224), (222, 261, 253, 214), (193, 232, 242, 203), (209, 248, 261, 222), (223, 262, 247, 208), (192, 231, 236, 197), (210, 249, 264, 225), (224, 263, 250, 211), (198, 237, 232, 193), (211, 250, 243, 204), (276, 278, 248, 209), (197, 236, 235, 196), (212, 251, 254, 215), (226, 265, 257, 218), (196, 235, 233, 194), (213, 252, 256, 217), (225, 264, 278, 276), (208, 247, 277, 275), (156, 225, 276, 271), (139, 208, 275, 270), (155, 190, 274, 270), (166, 177, 273, 272), (190, 166, 272, 274), (177, 156, 271, 273)])
me_plane.polygons.foreach_set('use_smooth', [True] * 240)
_uv = me_plane.uv_layers.new(name='UVMap')
_uv.uv.foreach_set('vector', [0.9635, 0.9422, 0.965, 0.9421, 0.9646, 0.9451, 0.9635, 0.9462, 0.8342, 0.9325, 0.8357, 0.9325, 0.8366, 0.942, 0.8349, 0.9414, 0.815, 0.9322, 0.8207, 0.9325, 0.8206, 0.9372, 0.815, 0.9366, 0.8644, 0.9472, 0.8963, 0.9533, 0.8961, 0.96, 0.8643, 0.9517, 0.8464, 0.9353, 0.8644, 0.9472, 0.8643, 0.9517, 0.8516, 0.9468, 0.8963, 0.9533, 0.9221, 0.9509, 0.9211, 0.96, 0.8961, 0.96, 0.9444, 0.9398, 0.959, 0.9425, 0.96, 0.949, 0.9468, 0.9539, 0.9221, 0.9509, 0.9444, 0.9398, 0.9468, 0.9539, 0.9211, 0.96, 0.8357, 0.9325, 0.8464, 0.9353, 0.8516, 0.9468, 0.8366, 0.942, 0.8207, 0.9325, 0.827, 0.9326, 0.8269, 0.9387, 0.8206, 0.9372, 0.959, 0.9425, 0.9635, 0.9422, 0.9635, 0.9462, 0.96, 0.949, 0.9591, 0.9302, 0.9636, 0.9332, 0.9637, 0.9376, 0.9589, 0.9362, 0.8207, 0.9222, 0.8268, 0.9196, 0.827, 0.9262, 0.8208, 0.9274, 0.833, 0.914, 0.8511, 0.8919, 0.8418, 0.9159, 0.8343, 0.9233, 0.9495, 0.8987, 0.9591, 0.9302, 0.9589, 0.9362, 0.9504, 0.9184, 0.815, 0.9225, 0.8207, 0.9222, 0.8208, 0.9274, 0.815, 0.9274, 0.832, 0.9149, 0.833, 0.914, 0.8343, 0.9233, 0.833, 0.9237, 0.9636, 0.9332, 0.9649, 0.9348, 0.9651, 0.9384, 0.9637, 0.9376, 0.9589, 0.9362, 0.9637, 0.9376, 0.9635, 0.9422, 0.959, 0.9425, 0.8208, 0.9274, 0.827, 0.9262, 0.827, 0.9326, 0.8207, 0.9325, 0.8343, 0.9233, 0.8418, 0.9159, 0.8464, 0.9353, 0.8357, 0.9325, 0.9504, 0.9184, 0.9589, 0.9362, 0.959, 0.9425, 0.9444, 0.9398, 0.815, 0.9274, 0.8208, 0.9274, 0.8207, 0.9325, 0.815, 0.9322, 0.833, 0.9237, 0.8343, 0.9233, 0.8357, 0.9325, 0.8342, 0.9325, 0.9637, 0.9376, 0.9651, 0.9384, 0.965, 0.9421, 0.9635, 0.9422, 0.9637, 0.9294, 0.9646, 0.9316, 0.9649, 0.9348, 0.9636, 0.9332, 0.8318, 0.9062, 0.8327, 0.9048, 0.833, 0.914, 0.832, 0.9149, 0.815, 0.9175, 0.8205, 0.9166, 0.8207, 0.9222, 0.815, 0.9225, 0.8725, 0.8668, 0.9024, 0.8602, 0.9021, 0.8641, 0.8728, 0.869, 0.8501, 0.8818, 0.8725, 0.8668, 0.8728, 0.869, 0.8511, 0.8919, 0.9024, 0.8602, 0.936, 0.8699, 0.9348, 0.8719, 0.9021, 0.8641, 0.9497, 0.8852, 0.9591, 0.9233, 0.9591, 0.9302, 0.9495, 0.8987, 0.936, 0.8699, 0.9497, 0.8852, 0.9495, 0.8987, 0.9348, 0.8719, 0.8327, 0.9048, 0.8501, 0.8818, 0.8511, 0.8919, 0.833, 0.914, 0.8205, 0.9166, 0.8268, 0.9127, 0.8268, 0.9196, 0.8207, 0.9222, 0.9591, 0.9233, 0.9637, 0.9294, 0.9636, 0.9332, 0.9591, 0.9302, 0.9221, 0.9509, 0.8963, 0.9533, 0.8965, 0.9507, 0.9215, 0.9485, 0.9504, 0.9184, 0.9444, 0.9398, 0.9424, 0.9379, 0.9482, 0.9181, 0.8728, 0.869, 0.9021, 0.8641, 0.9021, 0.8661, 0.8739, 0.871, 0.8644, 0.9472, 0.8464, 0.9353, 0.8487, 0.9336, 0.8654, 0.945, 0.9348, 0.8719, 0.9495, 0.8987, 0.9475, 0.8993, 0.9336, 0.8737, 0.8464, 0.9353, 0.8418, 0.9159, 0.8446, 0.916, 0.8487, 0.9336, 0.9444, 0.9398, 0.9221, 0.9509, 0.9215, 0.9485, 0.9424, 0.9379, 0.8511, 0.8919, 0.8728, 0.869, 0.8739, 0.871, 0.853, 0.8931, 0.8963, 0.9533, 0.8644, 0.9472, 0.8654, 0.945, 0.8965, 0.9507, 0.9495, 0.8987, 0.9504, 0.9184, 0.9482, 0.9181, 0.9475, 0.8993, 0.9021, 0.8641, 0.9348, 0.8719, 0.9336, 0.8737, 0.9021, 0.8661, 0.8418, 0.9159, 0.8511, 0.8919, 0.853, 0.8931, 0.8446, 0.916, 0.9635, 0.9462, 0.9646, 0.9451, 0.9663, 0.9458, 0.9652, 0.9476, 0.9024, 0.8602, 0.8725, 0.8668, 0.8716, 0.8645, 0.9026, 0.8578, 0.8516, 0.9468, 0.8643, 0.9517, 0.8635, 0.9543, 0.8506, 0.9494, 0.815, 0.9366, 0.8206, 0.9372, 0.8207, 0.9397, 0.815, 0.9391, 0.8961, 0.96, 0.9211, 0.96, 0.9215, 0.9627, 0.8959, 0.9627, 0.8501, 0.8818, 0.8327, 0.9048, 0.8307, 0.9028, 0.8484, 0.8801, 0.8318, 0.9062, 0.8268, 0.9127, 0.8255, 0.9099, 0.83, 0.904, 0.9591, 0.9233, 0.9497, 0.8852, 0.9516, 0.8843, 0.9613, 0.9223, 0.9649, 0.9348, 0.9646, 0.9316, 0.9665, 0.9311, 0.9671, 0.9346, 0.8366, 0.942, 0.8516, 0.9468, 0.8506, 0.9494, 0.8361, 0.945, 0.96, 0.949, 0.9635, 0.9462, 0.9652, 0.9476, 0.9614, 0.9511, 0.9651, 0.9384, 0.9649, 0.9348, 0.9671, 0.9346, 0.9673, 0.9384, 0.965, 0.9421, 0.9651, 0.9384, 0.9673, 0.9384, 0.9671, 0.9423, 0.8643, 0.9517, 0.8961, 0.96, 0.8959, 0.9627, 0.8635, 0.9543, 0.8268, 0.9127, 0.8205, 0.9166, 0.8201, 0.9137, 0.8255, 0.9099, 0.8725, 0.8668, 0.8501, 0.8818, 0.8484, 0.8801, 0.8716, 0.8645, 0.8349, 0.9414, 0.8366, 0.942, 0.8361, 0.945, 0.8346, 0.9442, 0.8206, 0.9372, 0.8269, 0.9387, 0.8268, 0.9414, 0.8207, 0.9397, 0.9468, 0.9539, 0.96, 0.949, 0.9614, 0.9511, 0.9478, 0.9565, 0.8205, 0.9166, 0.815, 0.9175, 0.815, 0.9148, 0.8201, 0.9137, 0.9497, 0.8852, 0.936, 0.8699, 0.9373, 0.868, 0.9516, 0.8843, 0.9646, 0.9316, 0.9637, 0.9294, 0.9653, 0.9285, 0.9665, 0.9311, 0.936, 0.8699, 0.9024, 0.8602, 0.9026, 0.8578, 0.9373, 0.868, 0.9637, 0.9294, 0.9591, 0.9233, 0.9613, 0.9223, 0.9653, 0.9285, 0.9646, 0.9451, 0.965, 0.9421, 0.9671, 0.9423, 0.9663, 0.9458, 0.9211, 0.96, 0.9468, 0.9539, 0.9478, 0.9565, 0.9215, 0.9627, 0.9652, 0.9476, 0.9663, 0.9458, 0.9693, 0.9472, 0.9681, 0.9495, 0.8654, 0.945, 0.8487, 0.9336, 0.8516, 0.9316, 0.8667, 0.9419, 0.8635, 0.9543, 0.8959, 0.9627, 0.8956, 0.9663, 0.8625, 0.9577, 0.9673, 0.9384, 0.9671, 0.9346, 0.9702, 0.9342, 0.9706, 0.9384, 0.8965, 0.9507, 0.8654, 0.945, 0.8667, 0.9419, 0.8968, 0.9474, 0.8716, 0.8645, 0.8484, 0.8801, 0.8462, 0.8777, 0.8703, 0.8616, 0.9671, 0.9423, 0.9673, 0.9384, 0.9706, 0.9384, 0.9704, 0.9428, 0.8739, 0.871, 0.9021, 0.8661, 0.9021, 0.8691, 0.8754, 0.8736, 0.9373, 0.868, 0.9026, 0.8578, 0.9028, 0.8546, 0.9391, 0.8654, 0.9671, 0.9346, 0.9665, 0.9311, 0.9692, 0.9302, 0.9702, 0.9342, 0.853, 0.8931, 0.8739, 0.871, 0.8754, 0.8736, 0.8558, 0.8947, 0.9215, 0.9627, 0.9478, 0.9565, 0.9492, 0.9599, 0.9221, 0.9664, 0.9021, 0.8661, 0.9336, 0.8737, 0.932, 0.8761, 0.9021, 0.8691, 0.9613, 0.9223, 0.9516, 0.8843, 0.9544, 0.8829, 0.9641, 0.9211, 0.9665, 0.9311, 0.9653, 0.9285, 0.9679, 0.9272, 0.9692, 0.9302, 0.9336, 0.8737, 0.9475, 0.8993, 0.9447, 0.9002, 0.932, 0.8761, 0.9614, 0.9511, 0.9652, 0.9476, 0.9681, 0.9495, 0.9636, 0.954, 0.9663, 0.9458, 0.9671, 0.9423, 0.9704, 0.9428, 0.9693, 0.9472, 0.9478, 0.9565, 0.9614, 0.9511, 0.9636, 0.954, 0.9492, 0.9599, 0.815, 0.9391, 0.8207, 0.9397, 0.8207, 0.943, 0.815, 0.9424, 0.9516, 0.8843, 0.9373, 0.868, 0.9391, 0.8654, 0.9544, 0.8829, 0.9475, 0.8993, 0.9482, 0.9181, 0.9451, 0.9178, 0.9447, 0.9002, 0.83, 0.904, 0.8255, 0.9099, 0.8239, 0.9068, 0.8278, 0.9015, 0.8506, 0.9494, 0.8635, 0.9543, 0.8625, 0.9577, 0.8494, 0.9529, 0.8446, 0.916, 0.853, 0.8931, 0.8558, 0.8947, 0.8482, 0.9161, 0.8361, 0.945, 0.8506, 0.9494, 0.8494, 0.9529, 0.8354, 0.9485, 0.8484, 0.8801, 0.8307, 0.9028, 0.8284, 0.9003, 0.8462, 0.8777, 0.9482, 0.9181, 0.9424, 0.9379, 0.9399, 0.9356, 0.9451, 0.9178, 0.8207, 0.9397, 0.8268, 0.9414, 0.8267, 0.9448, 0.8207, 0.943, 0.8255, 0.9099, 0.8201, 0.9137, 0.8194, 0.9103, 0.8239, 0.9068, 0.8487, 0.9336, 0.8446, 0.916, 0.8482, 0.9161, 0.8516, 0.9316, 0.8201, 0.9137, 0.815, 0.9148, 0.815, 0.9114, 0.8194, 0.9103, 0.8346, 0.9442, 0.8361, 0.945, 0.8354, 0.9485, 0.834, 0.9478, 0.9424, 0.9379, 0.9215, 0.9485, 0.9207, 0.9452, 0.9399, 0.9356, 0.9026, 0.8578, 0.8716, 0.8645, 0.8703, 0.8616, 0.9028, 0.8546, 0.9653, 0.9285, 0.9613, 0.9223, 0.9641, 0.9211, 0.9679, 0.9272, 0.9215, 0.9485, 0.8965, 0.9507, 0.8968, 0.9474, 0.9207, 0.9452, 0.8959, 0.9627, 0.9215, 0.9627, 0.9221, 0.9664, 0.8956, 0.9663, 0.8268, 0.9414, 0.8346, 0.9442, 0.834, 0.9478, 0.8267, 0.9448, 0.8307, 0.9028, 0.83, 0.904, 0.8278, 0.9015, 0.8284, 0.9003, 0.8269, 0.9387, 0.8349, 0.9414, 0.8346, 0.9442, 0.8268, 0.9414, 0.8327, 0.9048, 0.8318, 0.9062, 0.83, 0.904, 0.8307, 0.9028, 0.8268, 0.9127, 0.8318, 0.9062, 0.832, 0.9149, 0.8268, 0.9196, 0.827, 0.9262, 0.833, 0.9237, 0.8342, 0.9325, 0.827, 0.9326, 0.8268, 0.9196, 0.832, 0.9149, 0.833, 0.9237, 0.827, 0.9262, 0.827, 0.9326, 0.8342, 0.9325, 0.8349, 0.9414, 0.8269, 0.9387, 0.6664, 0.9422, 0.6664, 0.9462, 0.6653, 0.9451, 0.665, 0.9421, 0.7957, 0.9325, 0.7951, 0.9414, 0.7933, 0.942, 0.7943, 0.9325, 0.815, 0.9322, 0.815, 0.9366, 0.8093, 0.9372, 0.8092, 0.9325, 0.7655, 0.9472, 0.7657, 0.9517, 0.7338, 0.96, 0.7336, 0.9533, 0.7836, 0.9353, 0.7784, 0.9468, 0.7657, 0.9517, 0.7655, 0.9472, 0.7336, 0.9533, 0.7338, 0.96, 0.7089, 0.96, 0.7079, 0.9509, 0.6855, 0.9398, 0.6831, 0.9539, 0.67, 0.949, 0.671, 0.9425, 0.7079, 0.9509, 0.7089, 0.96, 0.6831, 0.9539, 0.6855, 0.9398, 0.7943, 0.9325, 0.7933, 0.942, 0.7784, 0.9468, 0.7836, 0.9353, 0.8092, 0.9325, 0.8093, 0.9372, 0.8031, 0.9387, 0.8029, 0.9326, 0.671, 0.9425, 0.67, 0.949, 0.6664, 0.9462, 0.6664, 0.9422, 0.6708, 0.9302, 0.6711, 0.9362, 0.6663, 0.9376, 0.6664, 0.9332, 0.8092, 0.9222, 0.8092, 0.9274, 0.803, 0.9262, 0.8031, 0.9196, 0.7969, 0.914, 0.7957, 0.9233, 0.7881, 0.9159, 0.7789, 0.8919, 0.6805, 0.8987, 0.6796, 0.9184, 0.6711, 0.9362, 0.6708, 0.9302, 0.815, 0.9225, 0.815, 0.9274, 0.8092, 0.9274, 0.8092, 0.9222, 0.798, 0.9149, 0.7969, 0.9237, 0.7957, 0.9233, 0.7969, 0.914, 0.6664, 0.9332, 0.6663, 0.9376, 0.6649, 0.9384, 0.6651, 0.9348, 0.6711, 0.9362, 0.671, 0.9425, 0.6664, 0.9422, 0.6663, 0.9376, 0.8092, 0.9274, 0.8092, 0.9325, 0.8029, 0.9326, 0.803, 0.9262, 0.7957, 0.9233, 0.7943, 0.9325, 0.7836, 0.9353, 0.7881, 0.9159, 0.6796, 0.9184, 0.6855, 0.9398, 0.671, 0.9425, 0.6711, 0.9362, 0.815, 0.9274, 0.815, 0.9322, 0.8092, 0.9325, 0.8092, 0.9274, 0.7969, 0.9237, 0.7957, 0.9325, 0.7943, 0.9325, 0.7957, 0.9233, 0.6663, 0.9376, 0.6664, 0.9422, 0.665, 0.9421, 0.6649, 0.9384, 0.6663, 0.9294, 0.6664, 0.9332, 0.6651, 0.9348, 0.6653, 0.9316, 0.7982, 0.9062, 0.798, 0.9149, 0.7969, 0.914, 0.7973, 0.9048, 0.815, 0.9175, 0.815, 0.9225, 0.8092, 0.9222, 0.8094, 0.9166, 0.7574, 0.8668, 0.7572, 0.869, 0.7279, 0.8641, 0.7276, 0.8602, 0.7799, 0.8818, 0.7789, 0.8919, 0.7572, 0.869, 0.7574, 0.8668, 0.7276, 0.8602, 0.7279, 0.8641, 0.6951, 0.8719, 0.694, 0.8699, 0.6802, 0.8852, 0.6805, 0.8987, 0.6708, 0.9302, 0.6709, 0.9233, 0.694, 0.8699, 0.6951, 0.8719, 0.6805, 0.8987, 0.6802, 0.8852, 0.7973, 0.9048, 0.7969, 0.914, 0.7789, 0.8919, 0.7799, 0.8818, 0.8094, 0.9166, 0.8092, 0.9222, 0.8031, 0.9196, 0.8031, 0.9127, 0.6709, 0.9233, 0.6708, 0.9302, 0.6664, 0.9332, 0.6663, 0.9294, 0.7079, 0.9509, 0.7084, 0.9485, 0.7334, 0.9507, 0.7336, 0.9533, 0.6796, 0.9184, 0.6818, 0.9181, 0.6876, 0.9379, 0.6855, 0.9398, 0.7572, 0.869, 0.7561, 0.871, 0.7279, 0.8661, 0.7279, 0.8641, 0.7655, 0.9472, 0.7646, 0.945, 0.7812, 0.9336, 0.7836, 0.9353, 0.6951, 0.8719, 0.6964, 0.8737, 0.6825, 0.8993, 0.6805, 0.8987, 0.7836, 0.9353, 0.7812, 0.9336, 0.7854, 0.916, 0.7881, 0.9159, 0.6855, 0.9398, 0.6876, 0.9379, 0.7084, 0.9485, 0.7079, 0.9509, 0.7789, 0.8919, 0.7769, 0.8931, 0.7561, 0.871, 0.7572, 0.869, 0.7336, 0.9533, 0.7334, 0.9507, 0.7646, 0.945, 0.7655, 0.9472, 0.6805, 0.8987, 0.6825, 0.8993, 0.6818, 0.9181, 0.6796, 0.9184, 0.7279, 0.8641, 0.7279, 0.8661, 0.6964, 0.8737, 0.6951, 0.8719, 0.7881, 0.9159, 0.7854, 0.916, 0.7769, 0.8931, 0.7789, 0.8919, 0.6664, 0.9462, 0.6647, 0.9476, 0.6637, 0.9458, 0.6653, 0.9451, 0.7276, 0.8602, 0.7274, 0.8578, 0.7584, 0.8645, 0.7574, 0.8668, 0.7784, 0.9468, 0.7793, 0.9494, 0.7664, 0.9543, 0.7657, 0.9517, 0.815, 0.9366, 0.815, 0.9391, 0.8093, 0.9397, 0.8093, 0.9372, 0.7338, 0.96, 0.734, 0.9627, 0.7084, 0.9627, 0.7089, 0.96, 0.7799, 0.8818, 0.7815, 0.8801, 0.7992, 0.9028, 0.7973, 0.9048, 0.7982, 0.9062, 0.7999, 0.904, 0.8044, 0.9099, 0.8031, 0.9127, 0.6709, 0.9233, 0.6686, 0.9223, 0.6783, 0.8843, 0.6802, 0.8852, 0.6651, 0.9348, 0.6629, 0.9346, 0.6635, 0.9311, 0.6653, 0.9316, 0.7933, 0.942, 0.7938, 0.945, 0.7793, 0.9494, 0.7784, 0.9468, 0.67, 0.949, 0.6686, 0.9511, 0.6647, 0.9476, 0.6664, 0.9462, 0.6649, 0.9384, 0.6626, 0.9384, 0.6629, 0.9346, 0.6651, 0.9348, 0.665, 0.9421, 0.6628, 0.9423, 0.6626, 0.9384, 0.6649, 0.9384, 0.7657, 0.9517, 0.7664, 0.9543, 0.734, 0.9627, 0.7338, 0.96, 0.8031, 0.9127, 0.8044, 0.9099, 0.8099, 0.9137, 0.8094, 0.9166, 0.7574, 0.8668, 0.7584, 0.8645, 0.7815, 0.8801, 0.7799, 0.8818, 0.7951, 0.9414, 0.7953, 0.9442, 0.7938, 0.945, 0.7933, 0.942, 0.8093, 0.9372, 0.8093, 0.9397, 0.8031, 0.9414, 0.8031, 0.9387, 0.6831, 0.9539, 0.6822, 0.9565, 0.6686, 0.9511, 0.67, 0.949, 0.8094, 0.9166, 0.8099, 0.9137, 0.815, 0.9148, 0.815, 0.9175, 0.6802, 0.8852, 0.6783, 0.8843, 0.6926, 0.868, 0.694, 0.8699, 0.6653, 0.9316, 0.6635, 0.9311, 0.6646, 0.9285, 0.6663, 0.9294, 0.694, 0.8699, 0.6926, 0.868, 0.7274, 0.8578, 0.7276, 0.8602, 0.6663, 0.9294, 0.6646, 0.9285, 0.6686, 0.9223, 0.6709, 0.9233, 0.6653, 0.9451, 0.6637, 0.9458, 0.6628, 0.9423, 0.665, 0.9421, 0.7089, 0.96, 0.7084, 0.9627, 0.6822, 0.9565, 0.6831, 0.9539, 0.6647, 0.9476, 0.6618, 0.9495, 0.6606, 0.9472, 0.6637, 0.9458, 0.7646, 0.945, 0.7633, 0.9419, 0.7784, 0.9316, 0.7812, 0.9336, 0.7664, 0.9543, 0.7675, 0.9577, 0.7343, 0.9663, 0.734, 0.9627, 0.6626, 0.9384, 0.6594, 0.9384, 0.6597, 0.9342, 0.6629, 0.9346, 0.7334, 0.9507, 0.7331, 0.9474, 0.7633, 0.9419, 0.7646, 0.945, 0.7584, 0.8645, 0.7596, 0.8616, 0.7838, 0.8777, 0.7815, 0.8801, 0.6628, 0.9423, 0.6596, 0.9428, 0.6594, 0.9384, 0.6626, 0.9384, 0.7561, 0.871, 0.7545, 0.8736, 0.7278, 0.8691, 0.7279, 0.8661, 0.6926, 0.868, 0.6908, 0.8654, 0.7272, 0.8546, 0.7274, 0.8578, 0.6629, 0.9346, 0.6597, 0.9342, 0.6607, 0.9302, 0.6635, 0.9311, 0.7769, 0.8931, 0.7742, 0.8947, 0.7545, 0.8736, 0.7561, 0.871, 0.7084, 0.9627, 0.7078, 0.9664, 0.6808, 0.9599, 0.6822, 0.9565, 0.7279, 0.8661, 0.7278, 0.8691, 0.698, 0.8761, 0.6964, 0.8737, 0.6686, 0.9223, 0.6658, 0.9211, 0.6756, 0.8829, 0.6783, 0.8843, 0.6635, 0.9311, 0.6607, 0.9302, 0.6621, 0.9272, 0.6646, 0.9285, 0.6964, 0.8737, 0.698, 0.8761, 0.6853, 0.9002, 0.6825, 0.8993, 0.6686, 0.9511, 0.6663, 0.954, 0.6618, 0.9495, 0.6647, 0.9476, 0.6637, 0.9458, 0.6606, 0.9472, 0.6596, 0.9428, 0.6628, 0.9423, 0.6822, 0.9565, 0.6808, 0.9599, 0.6663, 0.954, 0.6686, 0.9511, 0.815, 0.9391, 0.815, 0.9424, 0.8093, 0.943, 0.8093, 0.9397, 0.6783, 0.8843, 0.6756, 0.8829, 0.6908, 0.8654, 0.6926, 0.868, 0.6825, 0.8993, 0.6853, 0.9002, 0.6849, 0.9178, 0.6818, 0.9181, 0.7999, 0.904, 0.8022, 0.9015, 0.806, 0.9068, 0.8044, 0.9099, 0.7793, 0.9494, 0.7805, 0.9529, 0.7675, 0.9577, 0.7664, 0.9543, 0.7854, 0.916, 0.7818, 0.9161, 0.7742, 0.8947, 0.7769, 0.8931, 0.7938, 0.945, 0.7945, 0.9485, 0.7805, 0.9529, 0.7793, 0.9494, 0.7815, 0.8801, 0.7838, 0.8777, 0.8015, 0.9003, 0.7992, 0.9028, 0.6818, 0.9181, 0.6849, 0.9178, 0.69, 0.9356, 0.6876, 0.9379, 0.8093, 0.9397, 0.8093, 0.943, 0.8032, 0.9448, 0.8031, 0.9414, 0.8044, 0.9099, 0.806, 0.9068, 0.8106, 0.9103, 0.8099, 0.9137, 0.7812, 0.9336, 0.7784, 0.9316, 0.7818, 0.9161, 0.7854, 0.916, 0.8099, 0.9137, 0.8106, 0.9103, 0.815, 0.9114, 0.815, 0.9148, 0.7953, 0.9442, 0.7959, 0.9478, 0.7945, 0.9485, 0.7938, 0.945, 0.6876, 0.9379, 0.69, 0.9356, 0.7092, 0.9452, 0.7084, 0.9485, 0.7274, 0.8578, 0.7272, 0.8546, 0.7596, 0.8616, 0.7584, 0.8645, 0.6646, 0.9285, 0.6621, 0.9272, 0.6658, 0.9211, 0.6686, 0.9223, 0.7084, 0.9485, 0.7092, 0.9452, 0.7331, 0.9474, 0.7334, 0.9507, 0.734, 0.9627, 0.7343, 0.9663, 0.7078, 0.9664, 0.7084, 0.9627, 0.8031, 0.9414, 0.8032, 0.9448, 0.7959, 0.9478, 0.7953, 0.9442, 0.7992, 0.9028, 0.8015, 0.9003, 0.8022, 0.9015, 0.7999, 0.904, 0.8031, 0.9387, 0.8031, 0.9414, 0.7953, 0.9442, 0.7951, 0.9414, 0.7973, 0.9048, 0.7992, 0.9028, 0.7999, 0.904, 0.7982, 0.9062, 0.8031, 0.9127, 0.8031, 0.9196, 0.798, 0.9149, 0.7982, 0.9062, 0.803, 0.9262, 0.8029, 0.9326, 0.7957, 0.9325, 0.7969, 0.9237, 0.8031, 0.9196, 0.803, 0.9262, 0.7969, 0.9237, 0.798, 0.9149, 0.8029, 0.9326, 0.8031, 0.9387, 0.7951, 0.9414, 0.7957, 0.9325])
me_plane.materials.append(mat_material)
me_plane.use_remesh_preserve_volume = False
me_plane.use_remesh_preserve_attributes = False
me_plane.use_mirror_vertex_groups = False
me_plane.update()

# ---- objects
ob_arms = bpy.data.objects.new('Arms', me_plane_004)
ob_lenses = bpy.data.objects.new('Lenses', me_plane_003)
ob_dots = bpy.data.objects.new('Dots', me_plane_002)
ob_low_poly_frame = bpy.data.objects.new('Low Poly Frame', me_plane_001)
ob_glasses = bpy.data.objects.new('Glasses', me_plane)
ob_camera = bpy.data.objects.new('Camera', cam_camera_001)

# ---- transforms, parenting, visibility, modifiers, constraints
ob_arms.location = (0.0, 0.0, 0.0)
ob_arms.lineart.crease_threshold = 0.0
_m = ob_arms.modifiers.new('Subsurf', 'SUBSURF')
_m.uv_smooth = 'PRESERVE_CORNERS'
_m.quality = 2
_m.levels = 2
ob_lenses.location = (0.0, 0.0, 0.0)
ob_lenses.lineart.crease_threshold = 0.0
ob_dots.location = (0.0, 0.0, 0.0)
ob_dots.lineart.crease_threshold = 0.0
ob_low_poly_frame.location = (0.0, 0.0, 0.0)
ob_low_poly_frame.hide_viewport = True
ob_low_poly_frame.lineart.crease_threshold = 0.0
_m = ob_low_poly_frame.modifiers.new('Mirror', 'MIRROR')
_m.use_clip = True
_m = ob_low_poly_frame.modifiers.new('Subsurf', 'SUBSURF')
_m.uv_smooth = 'PRESERVE_CORNERS'
_m.quality = 2
_m.levels = 2
ob_glasses.location = (0.0, 0.0, 0.0)
ob_glasses.lineart.crease_threshold = 0.0
_m = ob_glasses.modifiers.new('Subsurf', 'SUBSURF')
_m.uv_smooth = 'PRESERVE_CORNERS'
_m.levels = 3
_m.render_levels = 3
ob_camera.location = (0.0, -27.98, 0.0)
ob_camera.rotation_euler = (1.571, -0.0, -0.0)
ob_camera.lineart.crease_threshold = 0.0

# ---- collection membership
col_collection_1.objects.link(ob_arms)
col_collection_1.objects.link(ob_lenses)
col_collection_1.objects.link(ob_dots)
col_collection_1.objects.link(ob_low_poly_frame)
col_collection_1.objects.link(ob_glasses)
col_collection_6.objects.link(ob_camera)

# ---- scene / render settings (as saved in the file)
scene.camera = ob_camera
scene.frame_start = 1; scene.frame_end = 250; scene.frame_set(1)
scene.render.engine = 'CYCLES'
scene.render.resolution_x = 2048
scene.render.resolution_y = 2048
scene.render.resolution_percentage = 50
scene.render.dither_intensity = 0.0
scene.cycles.use_denoising = False
scene.cycles.samples = 128
scene.cycles.sampling_pattern = 'TABULATED_SOBOL'
scene.cycles.use_adaptive_sampling = False
scene.cycles.use_light_tree = False
scene.cycles.blur_glossy = 0.0
scene.cycles.sample_clamp_indirect = 0.0
scene.cycles.bake_type = 'NORMAL'
scene.view_settings.view_transform = 'Standard'
bpy.context.view_layer.update()

# ---- added for rendering (the .blend has no usable light): sun
light_auto_sun = bpy.data.lights.new('AutoSun', 'SUN')
light_auto_sun.energy = 3.0
light_auto_sun.angle = 0.0523599
ob_auto_sun = bpy.data.objects.new('AutoSun', light_auto_sun)
scene.collection.objects.link(ob_auto_sun)
ob_auto_sun.rotation_euler = (0.872665, 0.174533, 0.523599)
bpy.context.view_layer.update()
